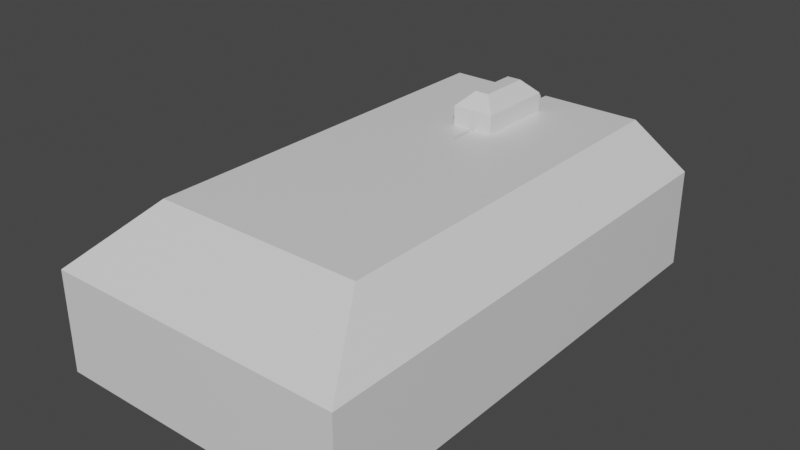 # Source: Mouse.blend  (saved by Blender 2.82.7; exported with 4.5.12 LTS)
import bpy
from mathutils import Matrix  # noqa: F401  (used for matrix-valued properties, if any)

bpy.ops.wm.read_factory_settings(use_empty=True)
scene = bpy.context.scene
scene.name = 'Scene'

# ---- collections
col_collection = bpy.data.collections.new('Collection'); scene.collection.children.link(col_collection)

# ---- materials (node trees are filled in below, after node groups)
mat_material = bpy.data.materials.new('Material')
mat_material.alpha_threshold = 0.0
mat_material.use_transparent_shadow = False
mat_material.line_color = (0.0, 0.0, 0.0, 1.0)

# ---- material node trees
mat_material.use_nodes = True; mat_material.node_tree.nodes.clear()
_N = mat_material.node_tree.nodes; _L = mat_material.node_tree.links
n0 = _N.new('ShaderNodeOutputMaterial'); n0.name = 'Material Output'; n0.location = (300, 300)
n1 = _N.new('ShaderNodeBsdfPrincipled'); n1.name = 'Principled BSDF'; n1.location = (10, 300)
n1.distribution = 'GGX'
n1.subsurface_method = 'BURLEY'
n1.inputs[2].default_value = 0.4
n1.inputs[3].default_value = 1.45
n1.inputs[27].default_value = (0.0, 0.0, 0.0, 1.0)
n1.inputs[28].default_value = 1.0
_L.new(n1.outputs[0], n0.inputs[0])
n0.is_active_output = True

# ---- world
world_world = bpy.data.worlds.new('World'); scene.world = world_world
world_world.use_nodes = True; world_world.node_tree.nodes.clear()
_N = world_world.node_tree.nodes; _L = world_world.node_tree.links
n0 = _N.new('ShaderNodeOutputWorld'); n0.name = 'World Output'; n0.location = (300, 300)
n1 = _N.new('ShaderNodeBackground'); n1.name = 'Background'; n1.location = (10, 300)
n1.inputs[0].default_value = (0.05088, 0.05088, 0.05088, 1.0)
_L.new(n1.outputs[0], n0.inputs[0])
n0.is_active_output = True
world_world.color = (0.05088, 0.05088, 0.05088)
world_world.use_sun_shadow = False
world_world.sun_shadow_jitter_overblur = 0.0

# ---- meshes
me_cube = bpy.data.meshes.new('Cube')
me_cube.from_pydata([(0.042, 0.3699, 0.3), (0.3, 0.5, 0.0), (0.042, 0.2099, 0.3), (0.3, -0.5, 0.0), (-0.042, 0.3699, 0.3), (-0.3, 0.5, 0.0), (-0.042, 0.2099, 0.3), (-0.3, -0.5, 0.0), (0.3, -0.5, 0.2), (-0.3, -0.5, 0.2), (0.3, 0.5, 0.2), (-0.3, 0.5, 0.2), (0.21, -0.35, 0.3), (-0.21, -0.35, 0.3), (0.21, 0.45, 0.3), (-0.21, 0.45, 0.3), (0.042, 0.3699, 0.3379), (0.01416, 0.342, 0.3657), (0.042, 0.2099, 0.3379), (0.01416, 0.2377, 0.3657), (-0.01416, 0.342, 0.3657), (-0.042, 0.3699, 0.3379), (-0.01416, 0.2377, 0.3657), (-0.042, 0.2099, 0.3379), (0.1, 0.5, 0.0), (-0.1, 0.5, 0.0), (0.1, -0.5, 0.2), (-0.1, -0.5, 0.2), (-0.1, -0.5, 0.0), (0.1, -0.5, 0.0), (-0.007501, 0.5, 0.2), (0.007501, 0.5, 0.2), (0.006489, -0.35, 0.3), (-0.006489, -0.35, 0.3), (-0.006614, 0.45, 0.3), (0.006614, 0.45, 0.3), (0.004656, 0.2099, 0.3), (-0.004656, 0.2099, 0.3), (-0.005664, 0.3699, 0.3), (0.005664, 0.3699, 0.3), (0.004719, 0.2377, 0.3657), (-0.004719, 0.2377, 0.3657), (-0.00509, 0.2099, 0.3379), (0.00509, 0.2099, 0.3379), (-0.004719, 0.342, 0.3657), (0.004719, 0.342, 0.3657), (0.00521, 0.3699, 0.3379), (-0.00521, 0.3699, 0.3379), (0.004837, 0.1543, 0.3), (-0.004836, 0.1548, 0.3), (0.004656, 0.2099, 0.2754), (-0.004656, 0.2099, 0.2754), (0.004837, 0.1543, 0.2754), (-0.004836, 0.1548, 0.2754), (0.007032, 0.4736, 0.2528), (-0.007036, 0.4738, 0.2525), (-0.006614, 0.45, 0.2638), (0.006614, 0.45, 0.2638), (-0.005664, 0.3699, 0.2638), (0.005664, 0.3699, 0.2638)], [], [(28, 27, 9, 7), (7, 9, 11, 5), (24, 1, 3, 29), (1, 10, 8, 3), (24, 31, 10, 1), (33, 13, 9, 27), (14, 12, 8, 10), (13, 15, 11, 9), (35, 14, 10, 31, 54), (37, 6, 13, 33, 49), (0, 2, 12, 14), (6, 4, 15, 13), (39, 0, 14, 35), (38, 4, 21, 47), (4, 6, 23, 21), (36, 2, 18, 43), (44, 20, 22, 41), (41, 22, 23, 42), (17, 19, 18, 16), (22, 20, 21, 23), (45, 17, 16, 46), (2, 0, 16, 18), (20, 44, 47, 21), (44, 45, 46, 47), (19, 40, 43, 18), (40, 41, 42, 43), (17, 45, 40, 19), (45, 44, 41, 40), (6, 37, 42, 23), (37, 36, 43, 42), (0, 39, 46, 16), (39, 38, 47, 46), (4, 38, 34, 15), (39, 35, 57, 59), (2, 36, 48, 32, 12), (36, 37, 51, 50), (15, 34, 55, 30, 11), (12, 32, 26, 8), (32, 33, 27, 26), (5, 11, 30, 25), (25, 30, 31, 24), (5, 25, 28, 7), (25, 24, 29, 28), (3, 8, 26, 29), (29, 26, 27, 28), (50, 51, 53, 52), (48, 49, 33, 32), (37, 49, 53, 51), (49, 48, 52, 53), (48, 36, 50, 52), (58, 59, 57, 56), (55, 54, 31, 30), (54, 57, 35), (34, 38, 58, 56), (38, 39, 59, 58), (55, 34, 56), (57, 54, 55, 56)])
_uv = me_cube.uv_layers.new(name='UVMap')
_uv.uv.foreach_set('vector', [0.375, 0.9167, 0.625, 0.9167, 0.625, 1.0, 0.375, 1.0, 0.375, 0.0, 0.625, 0.0, 0.625, 0.25, 0.375, 0.25, 0.2917, 0.5, 0.375, 0.5, 0.375, 0.75, 0.2917, 0.75, 0.375, 0.5, 0.625, 0.5, 0.625, 0.75, 0.375, 0.75, 0.375, 0.4167, 0.625, 0.4167, 0.625, 0.5, 0.375, 0.5, 0.7917, 0.75, 0.875, 0.75, 0.875, 0.75, 0.7917, 0.75, 0.625, 0.5, 0.625, 0.75, 0.625, 0.75, 0.625, 0.5, 0.875, 0.75, 0.875, 0.5, 0.875, 0.5, 0.875, 0.75, 0.7083, 0.5, 0.625, 0.5, 0.625, 0.5, 0.7083, 0.5, 0.7083, 0.5, 0.7917, 0.75, 0.875, 0.75, 0.875, 0.75, 0.7917, 0.75, 0.7917, 0.75, 0.625, 0.5, 0.625, 0.75, 0.625, 0.75, 0.625, 0.5, 0.875, 0.75, 0.875, 0.5, 0.875, 0.5, 0.875, 0.75, 0.7083, 0.5, 0.625, 0.5, 0.625, 0.5, 0.7083, 0.5, 0.7917, 0.5, 0.875, 0.5, 0.875, 0.5, 0.7917, 0.5, 0.875, 0.5, 0.875, 0.75, 0.875, 0.75, 0.875, 0.5, 0.7083, 0.75, 0.625, 0.75, 0.625, 0.75, 0.7083, 0.75, 0.764, 0.5435, 0.7921, 0.5435, 0.7921, 0.7065, 0.764, 0.7065, 0.764, 0.7065, 0.7921, 0.7065, 0.875, 0.75, 0.7917, 0.75, 0.7079, 0.5435, 0.7079, 0.7065, 0.625, 0.75, 0.625, 0.5, 0.7921, 0.7065, 0.7921, 0.5435, 0.875, 0.5, 0.875, 0.75, 0.736, 0.5435, 0.7079, 0.5435, 0.625, 0.5, 0.7083, 0.5, 0.625, 0.75, 0.625, 0.5, 0.625, 0.5, 0.625, 0.75, 0.7921, 0.5435, 0.764, 0.5435, 0.7917, 0.5, 0.875, 0.5, 0.764, 0.5435, 0.736, 0.5435, 0.7083, 0.5, 0.7917, 0.5, 0.7079, 0.7065, 0.736, 0.7065, 0.7083, 0.75, 0.625, 0.75, 0.736, 0.7065, 0.764, 0.7065, 0.7917, 0.75, 0.7083, 0.75, 0.7079, 0.5435, 0.736, 0.5435, 0.736, 0.7065, 0.7079, 0.7065, 0.736, 0.5435, 0.764, 0.5435, 0.764, 0.7065, 0.736, 0.7065, 0.875, 0.75, 0.7917, 0.75, 0.7917, 0.75, 0.875, 0.75, 0.7917, 0.75, 0.7083, 0.75, 0.7083, 0.75, 0.7917, 0.75, 0.625, 0.5, 0.7083, 0.5, 0.7083, 0.5, 0.625, 0.5, 0.7083, 0.5, 0.7917, 0.5, 0.7917, 0.5, 0.7083, 0.5, 0.875, 0.5, 0.7917, 0.5, 0.7917, 0.5, 0.875, 0.5, 0.7083, 0.5, 0.7083, 0.5, 0.7083, 0.5, 0.7083, 0.5, 0.625, 0.75, 0.7083, 0.75, 0.7083, 0.75, 0.7083, 0.75, 0.625, 0.75, 0.7083, 0.75, 0.7917, 0.75, 0.7917, 0.75, 0.7083, 0.75, 0.875, 0.5, 0.7917, 0.5, 0.7917, 0.5, 0.7917, 0.5, 0.875, 0.5, 0.625, 0.75, 0.7083, 0.75, 0.7083, 0.75, 0.625, 0.75, 0.7083, 0.75, 0.7917, 0.75, 0.7917, 0.75, 0.7083, 0.75, 0.375, 0.25, 0.625, 0.25, 0.625, 0.3333, 0.375, 0.3333, 0.375, 0.3333, 0.625, 0.3333, 0.625, 0.4167, 0.375, 0.4167, 0.125, 0.5, 0.2083, 0.5, 0.2083, 0.75, 0.125, 0.75, 0.2083, 0.5, 0.2917, 0.5, 0.2917, 0.75, 0.2083, 0.75, 0.375, 0.75, 0.625, 0.75, 0.625, 0.8333, 0.375, 0.8333, 0.375, 0.8333, 0.625, 0.8333, 0.625, 0.9167, 0.375, 0.9167, 0.7083, 0.75, 0.7917, 0.75, 0.7917, 0.75, 0.7083, 0.75, 0.7083, 0.75, 0.7917, 0.75, 0.7917, 0.75, 0.7083, 0.75, 0.7917, 0.75, 0.7917, 0.75, 0.7917, 0.75, 0.7917, 0.75, 0.7917, 0.75, 0.7083, 0.75, 0.7083, 0.75, 0.7917, 0.75, 0.7083, 0.75, 0.7083, 0.75, 0.7083, 0.75, 0.7083, 0.75, 0.7917, 0.5, 0.7083, 0.5, 0.7083, 0.5, 0.7917, 0.5, 0.7917, 0.5, 0.7083, 0.5, 0.7083, 0.5, 0.7917, 0.5, 0.7083, 0.5, 0.7083, 0.5, 0.7083, 0.5, 0.7917, 0.5, 0.7917, 0.5, 0.7917, 0.5, 0.7917, 0.5, 0.7917, 0.5, 0.7083, 0.5, 0.7083, 0.5, 0.7917, 0.5, 0.7917, 0.5, 0.7917, 0.5, 0.7917, 0.5, 0.7083, 0.5, 0.7083, 0.5, 0.7917, 0.5, 0.7917, 0.5])
me_cube.materials.append(mat_material)
me_cube.use_remesh_preserve_volume = False
me_cube.use_remesh_preserve_attributes = False
me_cube.use_mirror_vertex_groups = False
me_cube.update()

# ---- objects
ob_mouse = bpy.data.objects.new('Mouse', me_cube)

# ---- transforms, parenting, visibility, modifiers, constraints
ob_mouse.location = (0.0, 0.0, 0.0)
ob_mouse.lock_rotations_4d = False
ob_mouse.empty_display_type = 'ARROWS'
ob_mouse.lineart.crease_threshold = 0.0

# ---- collection membership
col_collection.objects.link(ob_mouse)

# ---- scene / render settings (as saved in the file)
scene.frame_start = 1; scene.frame_end = 250; scene.frame_set(1)
scene.render.engine = 'BLENDER_EEVEE_NEXT'
scene.cycles.use_denoising = False
scene.cycles.samples = 128
scene.cycles.sampling_pattern = 'TABULATED_SOBOL'
scene.cycles.use_adaptive_sampling = False
scene.cycles.use_light_tree = False
scene.view_settings.view_transform = 'Filmic'
bpy.context.view_layer.update()

# ---- added for rendering (the .blend has no active camera and no usable light): camera, sun
cam_auto = bpy.data.cameras.new('AutoCamera')
cam_auto.lens = 50.0
cam_auto.sensor_width = 36.0
cam_auto.clip_end = 1000.0
ob_auto_camera = bpy.data.objects.new('AutoCamera', cam_auto)
scene.collection.objects.link(ob_auto_camera)
ob_auto_camera.location = (1.1308, -1.35696, 1.0875)
ob_auto_camera.rotation_euler = (1.09748, -7.21219e-08, 0.694738)
scene.camera = ob_auto_camera
light_auto_sun = bpy.data.lights.new('AutoSun', 'SUN')
light_auto_sun.energy = 3.0
light_auto_sun.angle = 0.0523599
ob_auto_sun = bpy.data.objects.new('AutoSun', light_auto_sun)
scene.collection.objects.link(ob_auto_sun)
ob_auto_sun.rotation_euler = (0.872665, 0.174533, 0.523599)
bpy.context.view_layer.update()
